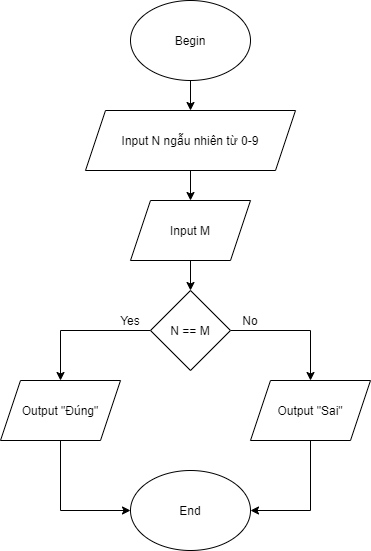

The diagram above was exported from draw.io. Its source (the exported page's mxGraphModel, read from the mxfile embedded in the PNG):
<mxGraphModel dx="868" dy="425" grid="1" gridSize="10" guides="1" tooltips="1" connect="1" arrows="1" fold="1" page="1" pageScale="1" pageWidth="850" pageHeight="1100" math="0" shadow="0">
  <root>
    <mxCell id="0" />
    <mxCell id="1" parent="0" />
    <mxCell id="Eyi4t5EGH2ooQuMRBubN-21" value="" style="edgeStyle=orthogonalEdgeStyle;rounded=0;orthogonalLoop=1;jettySize=auto;html=1;" edge="1" parent="1" source="Eyi4t5EGH2ooQuMRBubN-11" target="Eyi4t5EGH2ooQuMRBubN-12">
      <mxGeometry relative="1" as="geometry" />
    </mxCell>
    <mxCell id="Eyi4t5EGH2ooQuMRBubN-11" value="Begin" style="ellipse;whiteSpace=wrap;html=1;" vertex="1" parent="1">
      <mxGeometry x="220" y="90" width="120" height="80" as="geometry" />
    </mxCell>
    <mxCell id="Eyi4t5EGH2ooQuMRBubN-22" value="" style="edgeStyle=orthogonalEdgeStyle;rounded=0;orthogonalLoop=1;jettySize=auto;html=1;" edge="1" parent="1" source="Eyi4t5EGH2ooQuMRBubN-12" target="Eyi4t5EGH2ooQuMRBubN-14">
      <mxGeometry relative="1" as="geometry" />
    </mxCell>
    <mxCell id="Eyi4t5EGH2ooQuMRBubN-12" value="Input N ngẫu nhiên từ 0-9" style="shape=parallelogram;perimeter=parallelogramPerimeter;whiteSpace=wrap;html=1;fixedSize=1;" vertex="1" parent="1">
      <mxGeometry x="175" y="200" width="210" height="60" as="geometry" />
    </mxCell>
    <mxCell id="Eyi4t5EGH2ooQuMRBubN-24" value="" style="edgeStyle=orthogonalEdgeStyle;rounded=0;orthogonalLoop=1;jettySize=auto;html=1;" edge="1" parent="1" source="Eyi4t5EGH2ooQuMRBubN-14" target="Eyi4t5EGH2ooQuMRBubN-15">
      <mxGeometry relative="1" as="geometry" />
    </mxCell>
    <mxCell id="Eyi4t5EGH2ooQuMRBubN-14" value="Input M" style="shape=parallelogram;perimeter=parallelogramPerimeter;whiteSpace=wrap;html=1;fixedSize=1;" vertex="1" parent="1">
      <mxGeometry x="220" y="290" width="120" height="60" as="geometry" />
    </mxCell>
    <mxCell id="Eyi4t5EGH2ooQuMRBubN-19" style="edgeStyle=orthogonalEdgeStyle;rounded=0;orthogonalLoop=1;jettySize=auto;html=1;entryX=0.5;entryY=0;entryDx=0;entryDy=0;" edge="1" parent="1" source="Eyi4t5EGH2ooQuMRBubN-15" target="Eyi4t5EGH2ooQuMRBubN-17">
      <mxGeometry relative="1" as="geometry" />
    </mxCell>
    <mxCell id="Eyi4t5EGH2ooQuMRBubN-20" style="edgeStyle=orthogonalEdgeStyle;rounded=0;orthogonalLoop=1;jettySize=auto;html=1;" edge="1" parent="1" source="Eyi4t5EGH2ooQuMRBubN-15" target="Eyi4t5EGH2ooQuMRBubN-18">
      <mxGeometry relative="1" as="geometry" />
    </mxCell>
    <mxCell id="Eyi4t5EGH2ooQuMRBubN-15" value="N == M" style="rhombus;whiteSpace=wrap;html=1;" vertex="1" parent="1">
      <mxGeometry x="240" y="380" width="80" height="80" as="geometry" />
    </mxCell>
    <mxCell id="Eyi4t5EGH2ooQuMRBubN-26" style="edgeStyle=orthogonalEdgeStyle;rounded=0;orthogonalLoop=1;jettySize=auto;html=1;entryX=0;entryY=0.5;entryDx=0;entryDy=0;" edge="1" parent="1" source="Eyi4t5EGH2ooQuMRBubN-17" target="Eyi4t5EGH2ooQuMRBubN-25">
      <mxGeometry relative="1" as="geometry">
        <Array as="points">
          <mxPoint x="150" y="600" />
        </Array>
      </mxGeometry>
    </mxCell>
    <mxCell id="Eyi4t5EGH2ooQuMRBubN-17" value="Output &quot;Đúng&quot;" style="shape=parallelogram;perimeter=parallelogramPerimeter;whiteSpace=wrap;html=1;fixedSize=1;" vertex="1" parent="1">
      <mxGeometry x="90" y="470" width="120" height="60" as="geometry" />
    </mxCell>
    <mxCell id="Eyi4t5EGH2ooQuMRBubN-27" style="edgeStyle=orthogonalEdgeStyle;rounded=0;orthogonalLoop=1;jettySize=auto;html=1;entryX=1;entryY=0.5;entryDx=0;entryDy=0;" edge="1" parent="1" source="Eyi4t5EGH2ooQuMRBubN-18" target="Eyi4t5EGH2ooQuMRBubN-25">
      <mxGeometry relative="1" as="geometry" />
    </mxCell>
    <mxCell id="Eyi4t5EGH2ooQuMRBubN-18" value="Output &quot;Sai&quot;" style="shape=parallelogram;perimeter=parallelogramPerimeter;whiteSpace=wrap;html=1;fixedSize=1;" vertex="1" parent="1">
      <mxGeometry x="340" y="470" width="120" height="60" as="geometry" />
    </mxCell>
    <mxCell id="Eyi4t5EGH2ooQuMRBubN-25" value="End" style="ellipse;whiteSpace=wrap;html=1;" vertex="1" parent="1">
      <mxGeometry x="220" y="560" width="120" height="80" as="geometry" />
    </mxCell>
    <mxCell id="Eyi4t5EGH2ooQuMRBubN-28" value="Yes" style="text;html=1;strokeColor=none;fillColor=none;align=center;verticalAlign=middle;whiteSpace=wrap;rounded=0;" vertex="1" parent="1">
      <mxGeometry x="200" y="400" width="40" height="20" as="geometry" />
    </mxCell>
    <mxCell id="Eyi4t5EGH2ooQuMRBubN-29" value="No" style="text;html=1;strokeColor=none;fillColor=none;align=center;verticalAlign=middle;whiteSpace=wrap;rounded=0;" vertex="1" parent="1">
      <mxGeometry x="320" y="400" width="40" height="20" as="geometry" />
    </mxCell>
  </root>
</mxGraphModel>